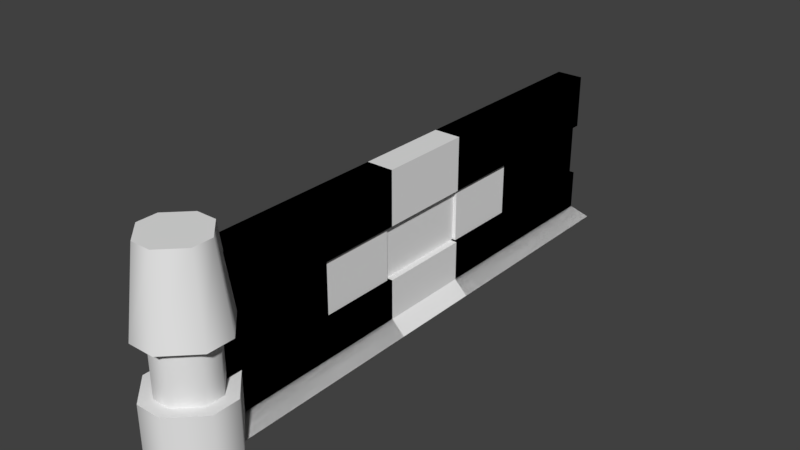 # Source: walls.blend  (saved by Blender 2.79.0; exported with 4.5.12 LTS)
import bpy
from mathutils import Matrix  # noqa: F401  (used for matrix-valued properties, if any)

bpy.ops.wm.read_factory_settings(use_empty=True)
scene = bpy.context.scene
scene.name = 'Scene'

# ---- collections
col_collection_1 = bpy.data.collections.new('Collection 1'); scene.collection.children.link(col_collection_1)

# ---- node groups
ng_auto_smooth = bpy.data.node_groups.new('Auto Smooth', 'GeometryNodeTree')
_s = ng_auto_smooth.interface.new_socket(name='Geometry', in_out='OUTPUT', socket_type='NodeSocketGeometry')
_s = ng_auto_smooth.interface.new_socket(name='Geometry', in_out='INPUT', socket_type='NodeSocketGeometry')
_s = ng_auto_smooth.interface.new_socket(name='Angle', in_out='INPUT', socket_type='NodeSocketFloat')
_s.subtype = 'ANGLE'
_s.min_value = 0.0
_s.max_value = 3.142
ng_auto_smooth.is_modifier = True
_N = ng_auto_smooth.nodes; _L = ng_auto_smooth.links
n0 = _N.new('NodeGroupOutput'); n0.name = 'Group Output'; n0.location = (480, -100)
n1 = _N.new('NodeGroupInput'); n1.name = 'Group Input'; n1.location = (-420, -300)
n2 = _N.new('NodeGroupInput'); n2.name = 'Group Input.001'; n2.location = (-60, -100)
n3 = _N.new('GeometryNodeSetShadeSmooth'); n3.name = 'Set Shade Smooth'; n3.location = (120, -100)
n3.domain = 'EDGE'
n4 = _N.new('GeometryNodeSetShadeSmooth'); n4.name = 'Set Shade Smooth.001'; n4.location = (300, -100)
n5 = _N.new('GeometryNodeInputMeshEdgeAngle'); n5.name = 'Edge Angle'; n5.location = (-420, -220)
n6 = _N.new('GeometryNodeInputEdgeSmooth'); n6.name = 'Is Edge Smooth'; n6.location = (-60, -160)
n7 = _N.new('GeometryNodeInputShadeSmooth'); n7.name = 'Is Face Smooth'; n7.location = (-240, -340)
n8 = _N.new('FunctionNodeBooleanMath'); n8.name = 'Boolean Math'; n8.location = (-60, -220)
n9 = _N.new('FunctionNodeCompare'); n9.name = 'Compare'; n9.location = (-240, -180)
n9.operation = 'LESS_EQUAL'
_L.new(n5.outputs[0], n9.inputs[0])
_L.new(n4.outputs[0], n0.inputs[0])
_L.new(n1.outputs[1], n9.inputs[1])
_L.new(n9.outputs[0], n8.inputs[0])
_L.new(n7.outputs[0], n8.inputs[1])
_L.new(n2.outputs[0], n3.inputs[0])
_L.new(n6.outputs[0], n3.inputs[1])
_L.new(n3.outputs[0], n4.inputs[0])
_L.new(n8.outputs[0], n3.inputs[2])
n0.is_active_output = True

# ---- world
world_world = bpy.data.worlds.new('World'); scene.world = world_world
world_world.color = (0.05088, 0.05088, 0.05088)
world_world.use_sun_shadow = False
world_world.sun_shadow_jitter_overblur = 0.0
world_world.cycles.sampling_method = 'MANUAL'

# ---- meshes
me_cube_000 = bpy.data.meshes.new('Cube.000')
me_cube_000.from_pydata([(-0.5, -5.0, 0.0), (-0.5, 5.0, 0.0), (0.5, -5.0, 0.0), (0.5, 5.0, 0.0), (-0.25, 4.75, 2.0), (0.25, 4.75, 2.0), (-0.25, -4.75, 2.0), (0.25, -4.75, 2.0), (0.25, -4.75, 1.0), (-0.25, -4.75, 0.25), (-0.25, 4.75, 0.25), (0.25, 4.75, 1.0), (0.25, 4.75, 0.25), (-0.25, 4.75, 1.0), (0.25, -4.75, 0.25), (-0.25, -4.75, 1.0), (-0.25, -4.75, 3.0), (-0.25, 4.75, 3.0), (0.25, 4.75, 3.0), (0.25, -4.75, 3.0), (0.1875, -4.7, 1.0), (-0.1875, -4.7, 1.0), (0.1875, 4.7, 1.0), (-0.1875, 4.7, 1.0), (-0.1875, -4.7, 2.0), (0.1875, 4.7, 2.0), (0.1875, -4.7, 2.0), (-0.1875, 4.7, 2.0), (0.5, -0.875, 0.0), (0.25, -0.875, 2.0), (0.25, -0.875, 0.25), (0.25, -0.875, 1.0), (0.25, -0.875, 3.0), (0.1875, -0.925, 1.0), (0.1875, -0.925, 2.0), (-0.5, -0.875, 0.0), (-0.25, -0.875, 2.0), (-0.25, -0.875, 0.25), (-0.25, -0.875, 1.0), (-0.25, -0.875, 3.0), (-0.1875, -0.925, 1.0), (-0.1875, -0.925, 2.0), (-0.5, 0.875, 0.0), (-0.25, 0.875, 2.0), (-0.25, 0.875, 0.25), (-0.25, 0.875, 1.0), (-0.25, 0.875, 3.0), (-0.1875, 0.925, 1.0), (-0.1875, 0.925, 2.0), (0.5, 0.875, 0.0), (0.25, 0.875, 2.0), (0.25, 0.875, 0.25), (0.25, 0.875, 1.0), (0.25, 0.875, 3.0), (0.1875, 0.925, 1.0), (0.1875, 0.925, 2.0)], [], [(28, 2, 0, 35), (9, 14, 8, 15), (37, 9, 15, 38), (51, 12, 11, 52), (5, 4, 17, 18), (12, 10, 13, 11), (44, 10, 1, 42), (10, 12, 3, 1), (30, 14, 2, 28), (14, 9, 0, 2), (41, 24, 6, 36), (55, 25, 5, 50), (25, 27, 4, 5), (24, 26, 7, 6), (32, 39, 16, 19), (36, 6, 16, 39), (6, 7, 19, 16), (50, 5, 18, 53), (15, 8, 20, 21), (11, 13, 23, 22), (52, 11, 22, 54), (38, 15, 21, 40), (21, 20, 26, 24), (22, 23, 27, 25), (54, 22, 25, 55), (40, 21, 24, 41), (34, 33, 40, 41), (14, 30, 31, 8), (9, 37, 35, 0), (26, 34, 29, 7), (7, 29, 32, 19), (8, 31, 33, 20), (20, 33, 34, 26), (3, 49, 42, 1), (10, 44, 45, 13), (12, 51, 49, 3), (27, 48, 43, 4), (18, 17, 46, 53), (4, 43, 46, 17), (13, 45, 47, 23), (23, 47, 48, 27), (48, 47, 54, 55), (47, 45, 52, 54), (45, 44, 51, 52), (49, 51, 44, 42), (43, 48, 55, 50), (53, 46, 43, 50), (29, 34, 41, 36), (32, 29, 36, 39), (33, 31, 38, 40), (31, 30, 37, 38), (35, 37, 30, 28)])
me_cube_000.use_remesh_preserve_volume = False
me_cube_000.use_remesh_preserve_attributes = False
me_cube_000.use_mirror_vertex_groups = False
me_cube_000.update()
me_cube_003 = bpy.data.meshes.new('Cube.003')
me_cube_003.from_pydata([(0.175, -5.525, 1.0), (0.525, -5.175, 1.0), (0.525, -4.825, 1.0), (0.175, -4.475, 1.0), (-0.175, -4.475, 1.0), (-0.525, -4.825, 1.0), (-0.525, -5.175, 1.0), (-0.175, -5.525, 1.0), (-0.25, -5.75, 0.0), (-0.75, -5.25, 0.0), (-0.75, -5.25, 1.0), (-0.25, -5.75, 1.0), (-0.75, -4.75, 0.0), (-0.25, -4.25, 0.0), (-0.25, -4.25, 1.0), (-0.75, -4.75, 1.0), (0.75, -5.25, 0.0), (0.25, -5.75, 0.0), (0.25, -5.75, 1.0), (0.75, -5.25, 1.0), (0.25, -4.25, 0.0), (0.75, -4.75, 0.0), (0.75, -4.75, 1.0), (0.25, -4.25, 1.0), (0.525, -5.175, 2.0), (0.525, -4.825, 2.0), (0.175, -5.525, 2.0), (-0.175, -5.525, 2.0), (-0.525, -5.175, 2.0), (-0.525, -4.825, 2.0), (-0.175, -4.475, 2.0), (0.175, -4.475, 2.0), (0.75, -5.25, 2.0), (0.75, -4.75, 2.0), (0.25, -5.75, 2.0), (-0.25, -5.75, 2.0), (-0.75, -5.25, 2.0), (-0.75, -4.75, 2.0), (-0.25, -4.25, 2.0), (0.25, -4.25, 2.0), (0.5625, -5.188, 3.5), (0.5625, -4.812, 3.5), (0.1875, -5.562, 3.5), (-0.1875, -5.562, 3.5), (-0.5625, -5.188, 3.5), (-0.5625, -4.812, 3.5), (-0.1875, -4.438, 3.5), (0.1875, -4.438, 3.5)], [], [(17, 18, 11, 8), (21, 22, 19, 16), (4, 5, 29, 30), (15, 10, 6, 5), (9, 10, 15, 12), (13, 14, 23, 20), (8, 11, 10, 9), (14, 13, 12, 15), (22, 21, 20, 23), (18, 17, 16, 19), (12, 13, 20, 21, 16, 17, 8, 9), (23, 14, 4, 3), (18, 19, 1, 0), (11, 18, 0, 7), (22, 23, 3, 2), (14, 15, 5, 4), (10, 11, 7, 6), (19, 22, 2, 1), (28, 27, 35, 36), (6, 7, 27, 28), (7, 0, 26, 27), (3, 4, 30, 31), (2, 3, 31, 25), (0, 1, 24, 26), (5, 6, 28, 29), (1, 2, 25, 24), (39, 38, 46, 47), (27, 26, 34, 35), (25, 31, 39, 33), (26, 24, 32, 34), (29, 28, 36, 37), (24, 25, 33, 32), (31, 30, 38, 39), (30, 29, 37, 38), (41, 47, 46, 45, 44, 43, 42, 40), (38, 37, 45, 46), (36, 35, 43, 44), (35, 34, 42, 43), (33, 39, 47, 41), (34, 32, 40, 42), (37, 36, 44, 45), (32, 33, 41, 40)])
me_cube_003.polygons.foreach_set('use_smooth', [True] * 42)
_k = set([(0, 1), (0, 7), (1, 2), (2, 3), (3, 4), (4, 5), (5, 6), (6, 7), (8, 9), (8, 17), (9, 12), (10, 11), (10, 15), (11, 18), (12, 13), (13, 20), (14, 15), (14, 23), (16, 17), (16, 21), (18, 19), (19, 22), (20, 21), (22, 23), (24, 25), (24, 26), (25, 31), (26, 27), (27, 28), (28, 29), (29, 30), (30, 31), (32, 33), (32, 34), (33, 39), (34, 35), (35, 36), (36, 37), (37, 38), (38, 39), (40, 41), (40, 42), (41, 47), (42, 43), (43, 44), (44, 45), (45, 46), (46, 47)])
me_cube_003.attributes.new('sharp_edge', 'BOOLEAN', 'EDGE').data.foreach_set('value', [ (min(e.vertices), max(e.vertices)) in _k for e in me_cube_003.edges])
me_cube_003.use_remesh_preserve_volume = False
me_cube_003.use_remesh_preserve_attributes = False
me_cube_003.use_mirror_vertex_groups = False
me_cube_003.update()
me_cube_002 = bpy.data.meshes.new('Cube.002')
me_cube_002.from_pydata([(-0.125, -2.35, 1.0), (-0.125, 2.35, 1.0), (0.125, -2.35, 1.0), (0.125, 2.35, 1.0), (-0.125, -2.35, 2.0), (-0.125, 2.35, 2.0), (0.125, 2.35, 2.0), (0.125, -2.35, 2.0)], [], [(0, 1, 3, 2), (2, 3, 6, 7), (6, 5, 4, 7), (1, 0, 4, 5), (0, 2, 7, 4), (3, 1, 5, 6)])
me_cube_002.use_remesh_preserve_volume = False
me_cube_002.use_remesh_preserve_attributes = False
me_cube_002.use_mirror_vertex_groups = False
me_cube_002.update()
me_cube_001 = bpy.data.meshes.new('Cube.001')
me_cube_001.from_pydata([(-0.5, -5.0, 0.0), (-0.5, 5.0, 0.0), (0.5, -5.0, 0.0), (0.5, 5.0, 0.0), (-0.25, 4.75, 2.0), (0.25, 4.75, 2.0), (-0.25, -4.75, 2.0), (0.25, -4.75, 2.0), (0.25, -4.75, 1.0), (-0.25, -4.75, 0.25), (-0.25, 4.75, 0.25), (0.25, 4.75, 1.0), (0.25, 4.75, 0.25), (-0.25, 4.75, 1.0), (0.25, -4.75, 0.25), (-0.25, -4.75, 1.0), (-0.25, -4.75, 3.0), (-0.25, 4.75, 3.0), (0.25, 4.75, 3.0), (0.25, -4.75, 3.0), (0.1875, -4.7, 1.0), (-0.1875, -4.7, 1.0), (0.1875, 4.7, 1.0), (-0.1875, 4.7, 1.0), (-0.1875, -4.7, 2.0), (0.1875, 4.7, 2.0), (0.1875, -4.7, 2.0), (-0.1875, 4.7, 2.0), (-0.5, 0.0, 0.0), (0.5, 0.0, 0.0), (-0.25, 0.0, 2.0), (-0.25, 0.0, 0.25), (0.25, 0.0, 2.0), (0.25, 0.0, 0.25), (0.25, 0.0, 1.0), (-0.25, 0.0, 1.0), (-0.25, 0.0, 3.0), (0.25, 0.0, 3.0), (0.1875, 0.0, 1.0), (-0.1875, 0.0, 1.0), (0.1875, 0.0, 2.0), (-0.1875, 0.0, 2.0), (0.5, -2.5, 0.0), (0.25, -2.375, 2.0), (0.25, -2.375, 0.25), (0.25, -2.375, 1.0), (0.25, -2.375, 3.0), (0.1875, -2.35, 1.0), (0.1875, -2.35, 2.0), (-0.5, -2.5, 0.0), (-0.25, -2.375, 2.0), (-0.25, -2.375, 0.25), (-0.25, -2.375, 1.0), (-0.25, -2.375, 3.0), (-0.1875, -2.35, 1.0), (-0.1875, -2.35, 2.0), (-0.5, 2.5, 0.0), (-0.25, 2.375, 2.0), (-0.25, 2.375, 0.25), (-0.25, 2.375, 1.0), (-0.25, 2.375, 3.0), (-0.1875, 2.35, 1.0), (-0.1875, 2.35, 2.0), (0.5, 2.5, 0.0), (0.25, 2.375, 2.0), (0.25, 2.375, 0.25), (0.25, 2.375, 1.0), (0.25, 2.375, 3.0), (0.1875, 2.35, 1.0), (0.1875, 2.35, 2.0)], [], [(42, 2, 0, 49), (9, 14, 8, 15), (51, 9, 15, 52), (65, 12, 11, 66), (5, 4, 17, 18), (12, 10, 13, 11), (58, 10, 1, 56), (10, 12, 3, 1), (44, 14, 2, 42), (14, 9, 0, 2), (55, 24, 6, 50), (69, 25, 5, 64), (25, 27, 4, 5), (24, 26, 7, 6), (46, 53, 16, 19), (50, 6, 16, 53), (6, 7, 19, 16), (64, 5, 18, 67), (15, 8, 20, 21), (11, 13, 23, 22), (66, 11, 22, 68), (52, 15, 21, 54), (21, 20, 26, 24), (22, 23, 27, 25), (68, 22, 25, 69), (54, 21, 24, 55), (48, 47, 54, 55), (59, 35, 39, 61), (45, 34, 38, 47), (43, 32, 37, 46), (57, 30, 36, 60), (67, 60, 36, 37), (48, 40, 32, 43), (62, 41, 30, 57), (65, 33, 29, 63), (51, 31, 28, 49), (44, 33, 34, 45), (58, 31, 35, 59), (63, 29, 28, 56), (14, 44, 45, 8), (9, 51, 49, 0), (26, 48, 43, 7), (7, 43, 46, 19), (8, 45, 47, 20), (20, 47, 48, 26), (35, 52, 54, 39), (30, 50, 53, 36), (37, 36, 53, 46), (41, 55, 50, 30), (33, 44, 42, 29), (31, 51, 52, 35), (29, 42, 49, 28), (3, 63, 56, 1), (10, 58, 59, 13), (12, 65, 63, 3), (27, 62, 57, 4), (18, 17, 60, 67), (4, 57, 60, 17), (13, 59, 61, 23), (23, 61, 62, 27), (40, 48, 55, 41), (34, 66, 68, 38), (32, 64, 67, 37), (40, 69, 64, 32), (31, 58, 56, 28), (33, 65, 66, 34), (61, 39, 38, 68), (39, 54, 47, 38), (41, 62, 69, 40), (62, 61, 68, 69)])
me_cube_001.use_remesh_preserve_volume = False
me_cube_001.use_remesh_preserve_attributes = False
me_cube_001.use_mirror_vertex_groups = False
me_cube_001.update()

# ---- objects
ob_cube_003 = bpy.data.objects.new('Cube.003', me_cube_000)
ob_cube_002 = bpy.data.objects.new('Cube.002', me_cube_003)
ob_cube_001 = bpy.data.objects.new('Cube.001', me_cube_002)
ob_cube = bpy.data.objects.new('Cube', me_cube_001)

# ---- transforms, parenting, visibility, modifiers, constraints
ob_cube_003.location = (0.0, 0.0, 0.0)
ob_cube_003.lineart.crease_threshold = 0.0
ob_cube_002.location = (0.0, 0.0, 0.0)
ob_cube_002.lineart.crease_threshold = 0.0
_m = ob_cube_002.modifiers.new('Auto Smooth', 'NODES')
_m.node_group = ng_auto_smooth
_gi = [s.identifier for s in ng_auto_smooth.interface.items_tree if s.item_type == 'SOCKET' and s.in_out == 'INPUT']
_m[_gi[1]] = 3.142  # Angle
ob_cube_001.location = (0.0, 0.0, 0.0)
ob_cube_001.lineart.crease_threshold = 0.0
ob_cube.location = (0.0, 0.0, 0.0)
ob_cube.lineart.crease_threshold = 0.0

# ---- collection membership
col_collection_1.objects.link(ob_cube_003)
col_collection_1.objects.link(ob_cube_002)
col_collection_1.objects.link(ob_cube_001)
col_collection_1.objects.link(ob_cube)

# ---- scene / render settings (as saved in the file)
scene.frame_start = 1; scene.frame_end = 250; scene.frame_set(1)
scene.render.engine = 'BLENDER_EEVEE_NEXT'
scene.render.resolution_percentage = 50
scene.render.dither_intensity = 0.0
scene.cycles.use_denoising = False
scene.cycles.samples = 128
scene.cycles.sampling_pattern = 'TABULATED_SOBOL'
scene.cycles.use_adaptive_sampling = False
scene.cycles.use_light_tree = False
scene.cycles.blur_glossy = 0.0
scene.cycles.sample_clamp_indirect = 0.0
scene.view_settings.view_transform = 'Standard'
bpy.context.view_layer.update()

# ---- added for rendering (the .blend has no active camera and no usable light): camera, sun
cam_auto = bpy.data.cameras.new('AutoCamera')
cam_auto.lens = 50.0
cam_auto.sensor_width = 36.0
cam_auto.clip_end = 1000.0
ob_auto_camera = bpy.data.objects.new('AutoCamera', cam_auto)
scene.collection.objects.link(ob_auto_camera)
ob_auto_camera.location = (10.5517, -13.0371, 10.1914)
ob_auto_camera.rotation_euler = (1.09748, -7.21219e-08, 0.694738)
scene.camera = ob_auto_camera
light_auto_sun = bpy.data.lights.new('AutoSun', 'SUN')
light_auto_sun.energy = 3.0
light_auto_sun.angle = 0.0523599
ob_auto_sun = bpy.data.objects.new('AutoSun', light_auto_sun)
scene.collection.objects.link(ob_auto_sun)
ob_auto_sun.rotation_euler = (0.872665, 0.174533, 0.523599)
bpy.context.view_layer.update()
